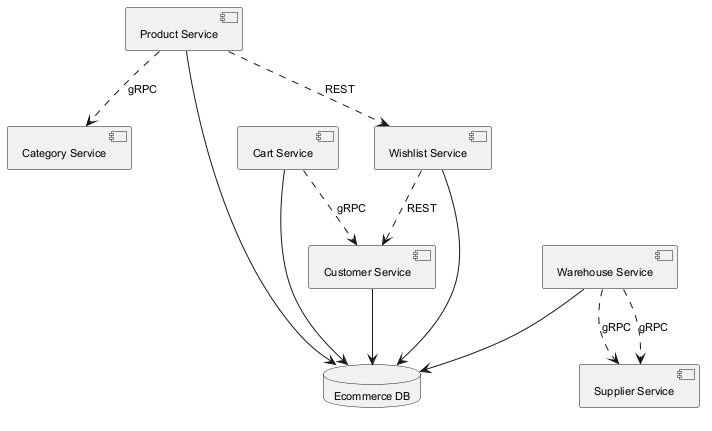

The diagram above was rendered by PlantUML. Its source (embedded in the PNG):
@startuml
skinparam backgroundColor #FFFFFF
skinparam classBackgroundColor #F3E5F5
skinparam classBorderColor #6A1B9A
skinparam defaultFontSize 11
component "Product Service" as C_ProductService
component "Category Service" as C_CategoryService
component "Cart Service" as C_CartService
component "Warehouse Service" as C_WarehouseService
component "Wishlist Service" as C_WishlistService
component "Customer Service" as C_CustomerService
component "Supplier Service" as C_SupplierService
database "Ecommerce DB" as DB_ecommerce
C_ProductService --> DB_ecommerce
C_CartService --> DB_ecommerce
C_WarehouseService --> DB_ecommerce
C_WishlistService --> DB_ecommerce
C_CustomerService --> DB_ecommerce
C_WishlistService ..> C_CustomerService : REST
C_ProductService ..> C_WishlistService : REST
C_WarehouseService ..> C_SupplierService : gRPC
C_CartService ..> C_CustomerService : gRPC
C_ProductService ..> C_CategoryService : gRPC
C_WarehouseService ..> C_SupplierService : gRPC
@enduml